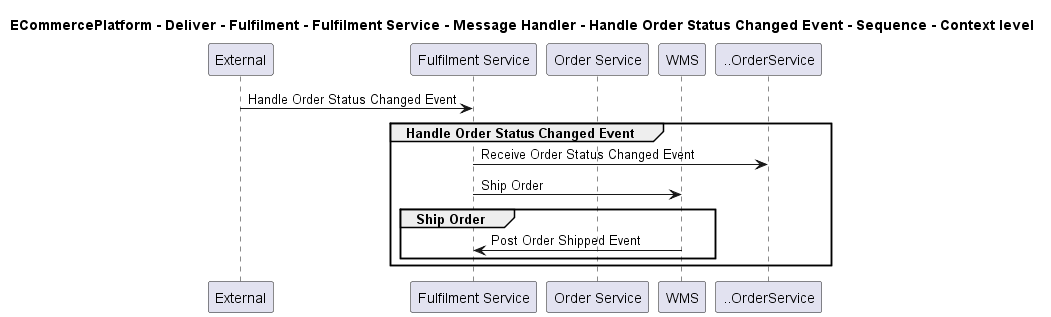

The diagram above was rendered by PlantUML. Its source (embedded in the PNG):
@startuml

title ECommercePlatform - Deliver - Fulfilment - Fulfilment Service - Message Handler - Handle Order Status Changed Event - Sequence - Context level

participant "External" as C4InterFlow.SoftwareSystems.ExternalSystem
participant "Fulfilment Service" as ECommercePlatform.Deliver.Fulfilment.SoftwareSystems.FulfilmentService
participant "Order Service" as ECommercePlatform.GenerateDemand.OrderManagement.SoftwareSystems.OrderService
participant "WMS" as ECommercePlatform.Deliver.Fulfilment.SoftwareSystems.WMS

C4InterFlow.SoftwareSystems.ExternalSystem -> ECommercePlatform.Deliver.Fulfilment.SoftwareSystems.FulfilmentService : Handle Order Status Changed Event
group Handle Order Status Changed Event
ECommercePlatform.Deliver.Fulfilment.SoftwareSystems.FulfilmentService -> ..OrderService : Receive Order Status Changed Event
ECommercePlatform.Deliver.Fulfilment.SoftwareSystems.FulfilmentService -> ECommercePlatform.Deliver.Fulfilment.SoftwareSystems.WMS : Ship Order
group Ship Order
ECommercePlatform.Deliver.Fulfilment.SoftwareSystems.WMS -> ECommercePlatform.Deliver.Fulfilment.SoftwareSystems.FulfilmentService : Post Order Shipped Event
end
end


@enduml